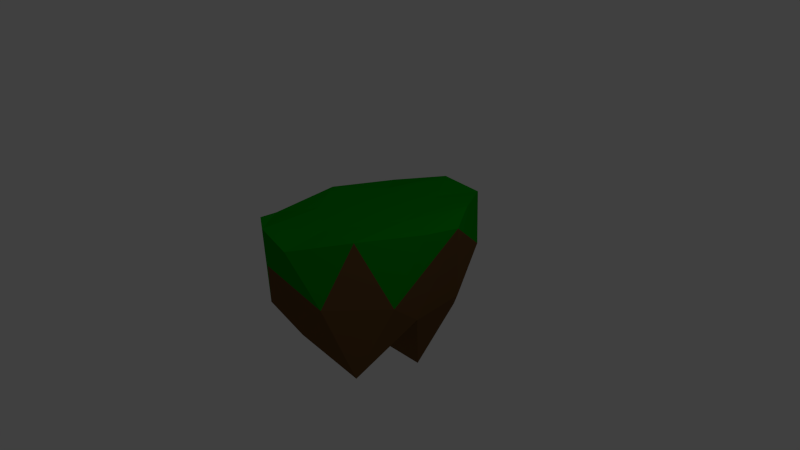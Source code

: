 # Source: floatingisland_3.blend  (saved by Blender 2.73.0; exported with 4.5.12 LTS)
import bpy
from mathutils import Matrix  # noqa: F401  (used for matrix-valued properties, if any)

bpy.ops.wm.read_factory_settings(use_empty=True)
scene = bpy.context.scene
scene.name = 'Scene'

# ---- collections
col_collection_1 = bpy.data.collections.new('Collection 1'); scene.collection.children.link(col_collection_1)

# ---- materials (node trees are filled in below, after node groups)
mat_grass = bpy.data.materials.new('Grass')
mat_grass.alpha_threshold = 0.0
mat_grass.use_transparent_shadow = False
mat_grass.diffuse_color = (0.0, 0.2668, 0.001785, 1.0)
mat_grass.roughness = 0.5
mat_grass.specular_intensity = 0.0
mat_grass.line_color = (0.0, 0.0, 0.0, 1.0)
mat_dirt = bpy.data.materials.new('dirt')
mat_dirt.alpha_threshold = 0.0
mat_dirt.use_transparent_shadow = False
mat_dirt.diffuse_color = (0.1424, 0.07257, 0.02475, 1.0)
mat_dirt.roughness = 0.5
mat_dirt.specular_intensity = 0.0
mat_dirt.line_color = (0.0, 0.0, 0.0, 1.0)

# ---- material node trees

# ---- world
world_world = bpy.data.worlds.new('World'); scene.world = world_world
world_world.color = (0.05088, 0.05088, 0.05088)
world_world.use_sun_shadow = False
world_world.sun_shadow_jitter_overblur = 0.0
world_world.cycles.sampling_method = 'MANUAL'
world_world.cycles.sample_map_resolution = 256

# ---- cameras
cam_camera = bpy.data.cameras.new('Camera')
cam_camera.clip_end = 100.0
cam_camera.lens = 35.0
cam_camera.sensor_width = 32.0
cam_camera.sensor_height = 18.0
cam_camera.ortho_scale = 7.314
cam_camera.dof.focus_distance = 0.0
cam_camera.dof.aperture_fstop = 128.0

# ---- lights
light_lamp = bpy.data.lights.new('Lamp', 'POINT')
light_lamp.transmission_factor = 0.0
light_lamp.cutoff_distance = 30.0
light_lamp.energy = 100.0
light_lamp.shadow_buffer_clip_start = 1.001
light_lamp.shadow_soft_size = 0.1
light_lamp.shadow_maximum_resolution = 0.006
light_lamp.use_absolute_resolution = True
light_lamp.cycles.use_multiple_importance_sampling = False

# ---- meshes
me_icosphere_004 = bpy.data.meshes.new('Icosphere.004')
me_icosphere_004.from_pydata([(0.0, -0.1007, -1.179), (0.7236, -0.9648, -1.085), (-0.2764, -1.431, -0.2256), (-0.8944, -0.09926, -1.162), (-0.2764, 1.402, -0.1029), (0.7236, 0.817, -0.6462), (0.2764, -1.567, 0.7211), (-0.7236, -0.9493, 0.6683), (-0.7236, 1.049, 0.4977), (0.2764, 1.666, 0.4449), (0.8944, 0.04979, 0.583), (0.0, 0.05409, 0.6334), (-0.1625, -0.8491, -0.2293), (0.4253, -0.5247, -0.1405), (0.2629, -1.383, -0.4739), (0.8506, -0.05025, -0.5884), (0.4253, 0.3705, -1.664), (-0.5257, -0.04073, -0.4769), (-0.6882, -0.8743, -0.5246), (-0.1625, 0.7684, -0.7157), (-0.6882, 0.7796, -0.5844), (0.2629, 1.243, -1.164), (0.9511, -0.5281, -0.1808), (0.9511, 0.5565, 0.5131), (0.0, -1.62, 0.4622), (0.5878, -1.343, -0.009291), (-0.9511, -0.5124, 0.003613), (-0.5878, -1.277, 0.7595), (-0.5878, 1.264, -0.9208), (-0.9511, 0.5362, 0.2756), (0.5878, 1.333, -0.1118), (0.0, 1.671, 0.1401), (0.6882, -0.8937, 0.7424), (-0.2629, -1.481, 0.7925), (-0.8506, 0.05647, 0.6612), (-0.2629, 1.594, 0.5299), (0.6882, 1.007, 0.5801), (0.1625, -0.8959, 0.7165), (0.5257, 0.05426, 0.6354), (-0.4253, -0.533, 0.6855), (-0.4253, 0.6415, 0.5852), (0.1625, 1.004, 0.5542)], [], [(0, 13, 12), (1, 13, 15), (0, 12, 17), (0, 17, 19), (0, 19, 16), (1, 15, 22), (2, 14, 24), (3, 18, 26), (4, 20, 28), (5, 21, 30), (1, 22, 25), (2, 24, 27), (3, 26, 29), (4, 28, 31), (5, 30, 23), (6, 32, 37), (7, 33, 39), (8, 34, 40), (9, 35, 41), (10, 36, 38), (12, 14, 2), (12, 13, 14), (13, 1, 14), (15, 16, 5), (15, 13, 16), (13, 0, 16), (17, 18, 3), (17, 12, 18), (12, 2, 18), (19, 20, 4), (19, 17, 20), (17, 3, 20), (16, 21, 5), (16, 19, 21), (19, 4, 21), (22, 23, 10), (22, 15, 23), (15, 5, 23), (24, 25, 6), (24, 14, 25), (14, 1, 25), (26, 27, 7), (26, 18, 27), (18, 2, 27), (28, 29, 8), (28, 20, 29), (20, 3, 29), (30, 31, 9), (30, 21, 31), (21, 4, 31), (25, 32, 6), (25, 22, 32), (22, 10, 32), (27, 33, 7), (27, 24, 33), (24, 6, 33), (29, 34, 8), (29, 26, 34), (26, 7, 34), (31, 35, 9), (31, 28, 35), (28, 8, 35), (23, 36, 10), (23, 30, 36), (30, 9, 36), (37, 38, 11), (37, 32, 38), (32, 10, 38), (39, 37, 11), (39, 33, 37), (33, 6, 37), (40, 39, 11), (40, 34, 39), (34, 7, 39), (41, 40, 11), (41, 35, 40), (35, 8, 40), (38, 41, 11), (38, 36, 41), (36, 9, 41)])
me_icosphere_004.polygons.foreach_set('material_index', [1, 1, 1, 1, 1, 1, 1, 1, 1, 1, 1, 0, 1, 1, 1, 0, 0, 0, 0, 0, 1, 1, 1, 1, 1, 1, 1, 1, 1, 1, 1, 1, 1, 1, 1, 0, 1, 1, 0, 1, 1, 0, 1, 1, 1, 1, 1, 1, 1, 1, 0, 1, 0, 0, 0, 0, 0, 0, 0, 0, 1, 1, 0, 0, 0, 0, 0, 0, 0, 0, 0, 0, 0, 0, 0, 0, 0, 0, 0, 0])
me_icosphere_004.materials.append(mat_grass)
me_icosphere_004.materials.append(mat_dirt)
me_icosphere_004.use_remesh_preserve_volume = False
me_icosphere_004.use_remesh_preserve_attributes = False
me_icosphere_004.use_mirror_vertex_groups = False
me_icosphere_004.update()

# ---- objects
ob_lamp = bpy.data.objects.new('Lamp', light_lamp)
ob_camera = bpy.data.objects.new('Camera', cam_camera)
ob_icosphere_004 = bpy.data.objects.new('Icosphere.004', me_icosphere_004)

# ---- transforms, parenting, visibility, modifiers, constraints
ob_lamp.location = (4.076, 1.005, 5.904)
ob_lamp.rotation_euler = (0.6503, 0.05522, 1.866)
ob_lamp.lock_rotations_4d = False
ob_lamp.empty_display_type = 'ARROWS'
ob_lamp.color = (0.0, 0.0, 0.0, 0.0)
ob_lamp.lineart.crease_threshold = 0.0
ob_camera.location = (7.481, -6.508, 5.344)
ob_camera.rotation_euler = (1.109, 0.01082, 0.8149)
ob_camera.lock_rotations_4d = False
ob_camera.empty_display_type = 'ARROWS'
ob_camera.color = (0.0, 0.0, 0.0, 0.0)
ob_camera.display_type = 'WIRE'
ob_camera.lineart.crease_threshold = 0.0
ob_icosphere_004.location = (0.0, 0.0, 0.0)
ob_icosphere_004.lineart.crease_threshold = 0.0

# ---- collection membership
col_collection_1.objects.link(ob_lamp)
col_collection_1.objects.link(ob_camera)
col_collection_1.objects.link(ob_icosphere_004)

# ---- scene / render settings (as saved in the file)
scene.camera = ob_camera
scene.frame_start = 1; scene.frame_end = 250; scene.frame_set(1)
scene.render.engine = 'BLENDER_EEVEE_NEXT'
scene.render.resolution_percentage = 50
scene.render.dither_intensity = 0.0
scene.cycles.use_denoising = False
scene.cycles.samples = 10
scene.cycles.sampling_pattern = 'TABULATED_SOBOL'
scene.cycles.light_sampling_threshold = 0.0
scene.cycles.use_adaptive_sampling = False
scene.cycles.use_light_tree = False
scene.cycles.blur_glossy = 0.0
scene.cycles.pixel_filter_type = 'GAUSSIAN'
scene.cycles.sample_clamp_indirect = 0.0
scene.view_settings.view_transform = 'Standard'
bpy.context.view_layer.update()
